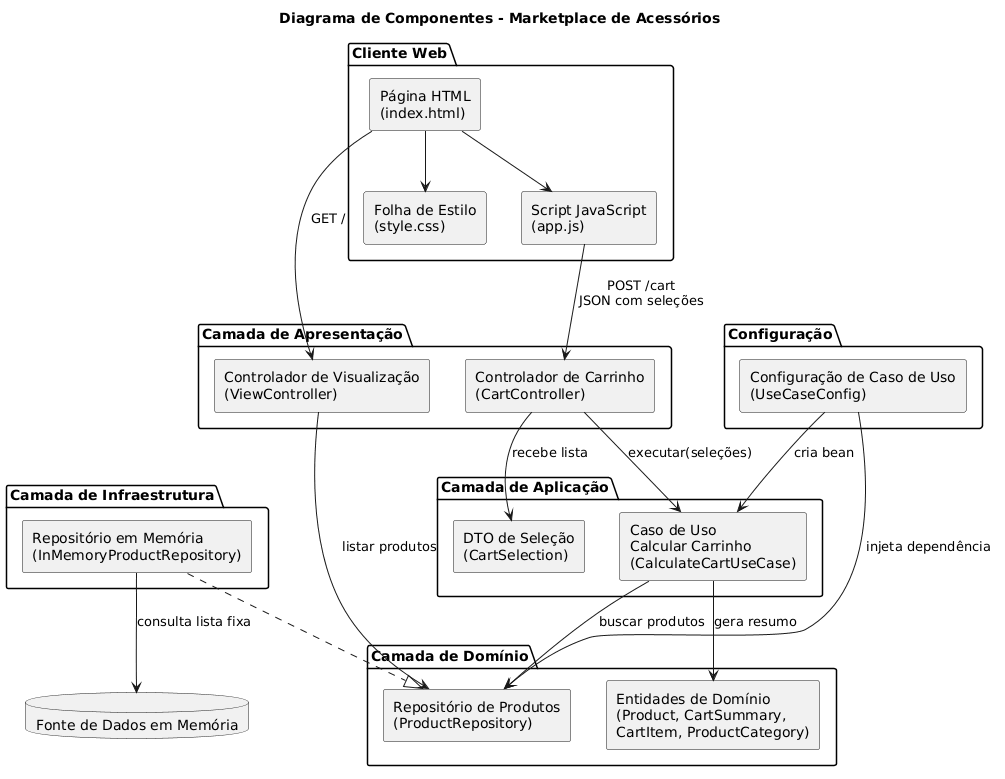

The diagram above was rendered by PlantUML. Its source (embedded in the PNG):
@startuml
title Diagrama de Componentes - Marketplace de Acessórios

skinparam componentStyle rectangle

package "Cliente Web" {
  [Página HTML\n(index.html)] as pagina
  [Script JavaScript\n(app.js)] as js
  [Folha de Estilo\n(style.css)] as css
}

package "Camada de Apresentação" {
  [Controlador de Visualização\n(ViewController)] as viewController
  [Controlador de Carrinho\n(CartController)] as cartController
}

package "Camada de Aplicação" {
  [Caso de Uso\nCalcular Carrinho\n(CalculateCartUseCase)] as useCase
  [DTO de Seleção\n(CartSelection)] as cartSelection
}

package "Camada de Domínio" {
  [Repositório de Produtos\n(ProductRepository)] as productRepository
  [Entidades de Domínio\n(Product, CartSummary,\nCartItem, ProductCategory)] as domain
}

package "Camada de Infraestrutura" {
  [Repositório em Memória\n(InMemoryProductRepository)] as inMemoryRepo
}

package "Configuração" {
  [Configuração de Caso de Uso\n(UseCaseConfig)] as config
}

database "Fonte de Dados em Memória" as memoria

pagina --> css
pagina --> js

pagina --> viewController : GET /
js --> cartController : POST /cart\nJSON com seleções

viewController --> productRepository : listar produtos
cartController --> cartSelection : recebe lista
cartController --> useCase : executar(seleções)

useCase --> productRepository : buscar produtos
useCase --> domain : gera resumo

inMemoryRepo ..|> productRepository
inMemoryRepo --> memoria : consulta lista fixa

config --> useCase : cria bean
config --> productRepository : injeta dependência
@enduml